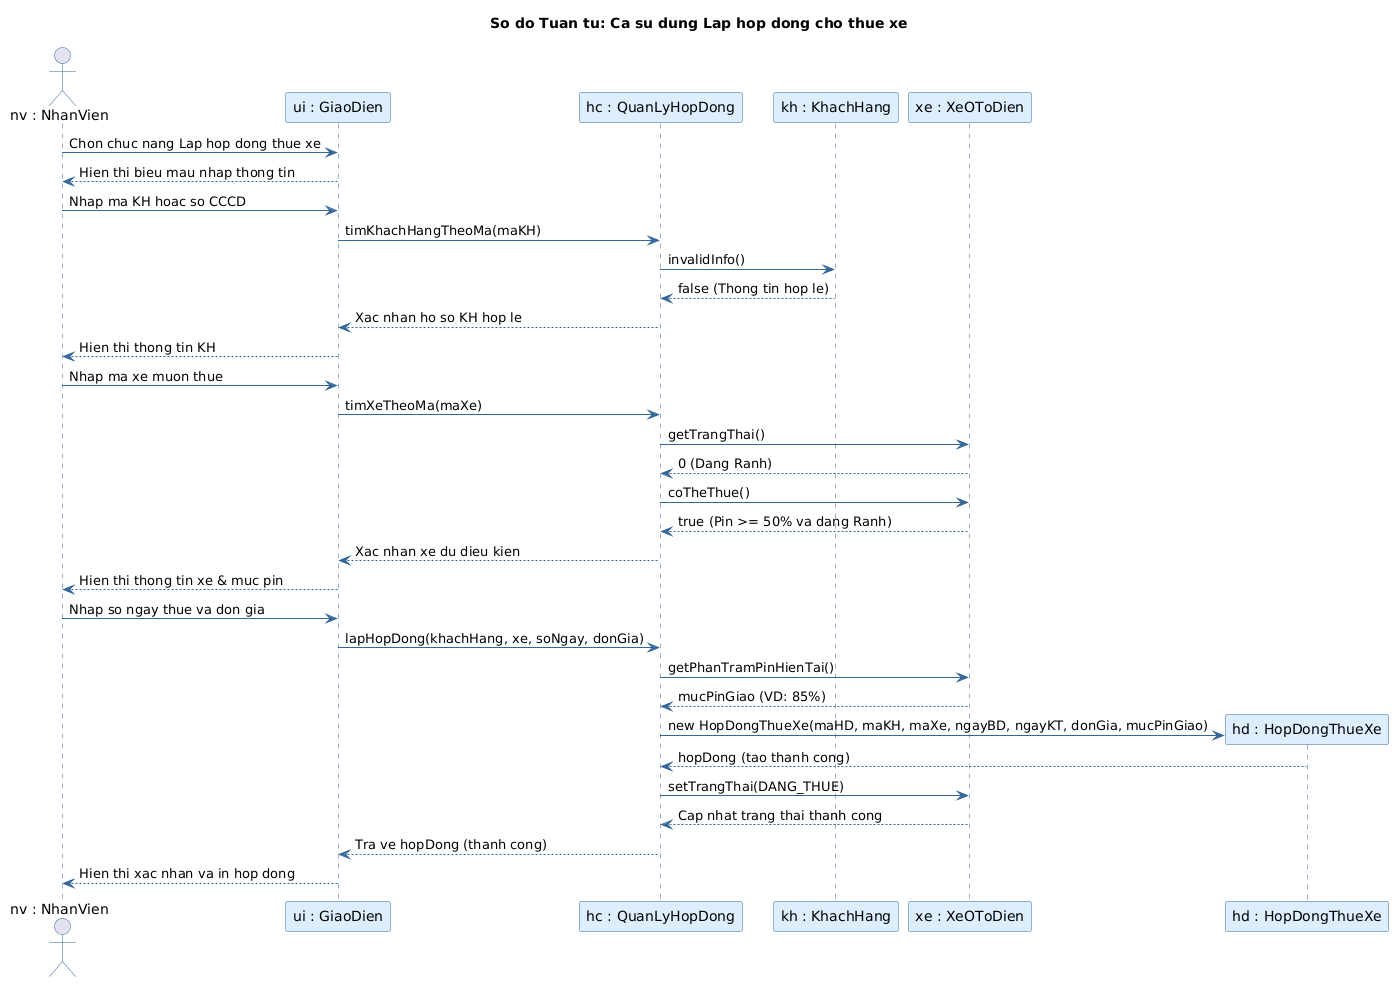

The diagram above was rendered by PlantUML. Its source (embedded in the PNG):
@startuml
skinparam backgroundColor white
skinparam sequence {
  ArrowColor #336699
  ActorBorderColor #336699
  LifeLineBorderColor #336699
  ParticipantBackgroundColor #DDEEFF
  ParticipantBorderColor #336699
  FontSize 12
}
skinparam shadowing false

title So do Tuan tu: Ca su dung Lap hop dong cho thue xe

actor "nv : NhanVien" as NV
participant "ui : GiaoDien" as UI
participant "hc : QuanLyHopDong" as HC
participant "kh : KhachHang" as KH
participant "xe : XeOToDien" as XE
participant "hd : HopDongThueXe" as HD

NV -> UI : Chon chuc nang Lap hop dong thue xe
UI --> NV : Hien thi bieu mau nhap thong tin

NV -> UI : Nhap ma KH hoac so CCCD
UI -> HC : timKhachHangTheoMa(maKH)
HC -> KH : invalidInfo()
KH --> HC : false (Thong tin hop le)
HC --> UI : Xac nhan ho so KH hop le
UI --> NV : Hien thi thong tin KH

NV -> UI : Nhap ma xe muon thue
UI -> HC : timXeTheoMa(maXe)
HC -> XE : getTrangThai()
XE --> HC : 0 (Dang Ranh)
HC -> XE : coTheThue()
XE --> HC : true (Pin >= 50% va dang Ranh)
HC --> UI : Xac nhan xe du dieu kien
UI --> NV : Hien thi thong tin xe & muc pin

NV -> UI : Nhap so ngay thue va don gia
UI -> HC : lapHopDong(khachHang, xe, soNgay, donGia)
HC -> XE : getPhanTramPinHienTai()
XE --> HC : mucPinGiao (VD: 85%)

HC -> HD ** : new HopDongThueXe(maHD, maKH, maXe, ngayBD, ngayKT, donGia, mucPinGiao)
HD --> HC : hopDong (tao thanh cong)

HC -> XE : setTrangThai(DANG_THUE)
XE --> HC : Cap nhat trang thai thanh cong

HC --> UI : Tra ve hopDong (thanh cong)
UI --> NV : Hien thi xac nhan va in hop dong
@enduml